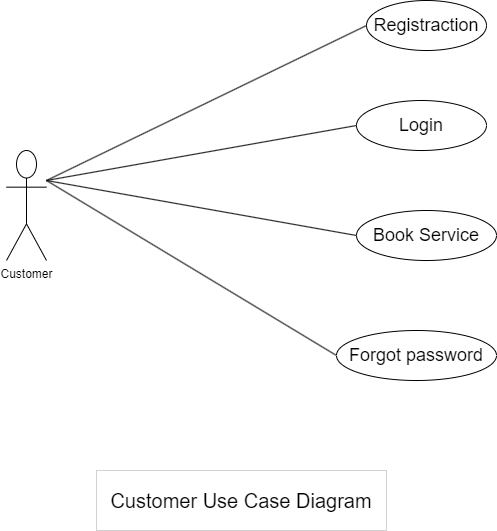

The diagram above was exported from draw.io. Its source (the exported page's mxGraphModel, read from the mxfile embedded in the PNG):
<mxGraphModel dx="794" dy="373" grid="1" gridSize="10" guides="1" tooltips="1" connect="1" arrows="1" fold="1" page="1" pageScale="1" pageWidth="850" pageHeight="1100" math="0" shadow="0">
  <root>
    <mxCell id="0" />
    <mxCell id="1" parent="0" />
    <object label="Customer" Admin="" id="ceUEgHbhzMGtH39-hU0_-3">
      <mxCell style="shape=umlActor;verticalLabelPosition=bottom;verticalAlign=top;html=1;outlineConnect=0;" parent="1" vertex="1">
        <mxGeometry x="120" y="160" width="40" height="110" as="geometry" />
      </mxCell>
    </object>
    <mxCell id="ceUEgHbhzMGtH39-hU0_-10" value="Login" style="ellipse;whiteSpace=wrap;html=1;fontSize=18;" parent="1" vertex="1">
      <mxGeometry x="470" y="110" width="130" height="50" as="geometry" />
    </mxCell>
    <mxCell id="ceUEgHbhzMGtH39-hU0_-11" value="Book Service" style="ellipse;whiteSpace=wrap;html=1;fontSize=18;" parent="1" vertex="1">
      <mxGeometry x="470" y="220" width="140" height="50" as="geometry" />
    </mxCell>
    <mxCell id="ceUEgHbhzMGtH39-hU0_-17" value="Registraction" style="ellipse;whiteSpace=wrap;html=1;fontSize=18;" parent="1" vertex="1">
      <mxGeometry x="480" y="10" width="120" height="50" as="geometry" />
    </mxCell>
    <mxCell id="ceUEgHbhzMGtH39-hU0_-22" value="" style="endArrow=none;html=1;rounded=0;fontSize=18;entryX=0;entryY=0.5;entryDx=0;entryDy=0;" parent="1" target="ceUEgHbhzMGtH39-hU0_-11" edge="1">
      <mxGeometry width="50" height="50" relative="1" as="geometry">
        <mxPoint x="160" y="190" as="sourcePoint" />
        <mxPoint x="220" y="150" as="targetPoint" />
      </mxGeometry>
    </mxCell>
    <mxCell id="ceUEgHbhzMGtH39-hU0_-23" value="" style="endArrow=none;html=1;rounded=0;fontSize=18;entryX=0;entryY=0.5;entryDx=0;entryDy=0;" parent="1" target="ceUEgHbhzMGtH39-hU0_-10" edge="1">
      <mxGeometry width="50" height="50" relative="1" as="geometry">
        <mxPoint x="160" y="190" as="sourcePoint" />
        <mxPoint x="270" y="120" as="targetPoint" />
      </mxGeometry>
    </mxCell>
    <mxCell id="ceUEgHbhzMGtH39-hU0_-35" value="" style="endArrow=none;html=1;rounded=0;fontSize=18;exitX=0;exitY=0.5;exitDx=0;exitDy=0;" parent="1" source="ceUEgHbhzMGtH39-hU0_-36" edge="1">
      <mxGeometry width="50" height="50" relative="1" as="geometry">
        <mxPoint x="310" y="620" as="sourcePoint" />
        <mxPoint x="160" y="190" as="targetPoint" />
      </mxGeometry>
    </mxCell>
    <mxCell id="ceUEgHbhzMGtH39-hU0_-36" value="Forgot password" style="ellipse;whiteSpace=wrap;html=1;fontSize=18;" parent="1" vertex="1">
      <mxGeometry x="450" y="340" width="160" height="50" as="geometry" />
    </mxCell>
    <mxCell id="5g4AOnKDV_N47uDumWKc-2" value="" style="endArrow=none;html=1;rounded=0;fontSize=18;entryX=0;entryY=0.5;entryDx=0;entryDy=0;" parent="1" target="ceUEgHbhzMGtH39-hU0_-17" edge="1">
      <mxGeometry width="50" height="50" relative="1" as="geometry">
        <mxPoint x="160" y="190" as="sourcePoint" />
        <mxPoint x="470" y="130" as="targetPoint" />
      </mxGeometry>
    </mxCell>
    <mxCell id="Q4P5x28Bbal3rs_pnVQV-1" value="Customer Use Case Diagram" style="rounded=0;whiteSpace=wrap;html=1;fontSize=20;strokeWidth=0;" parent="1" vertex="1">
      <mxGeometry x="210" y="480" width="290" height="60" as="geometry" />
    </mxCell>
  </root>
</mxGraphModel>